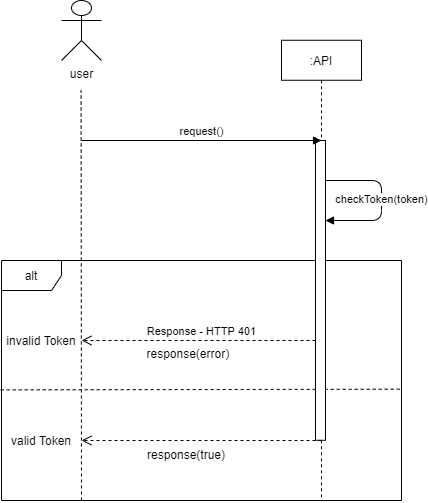

The diagram above was exported from draw.io. Its source (the exported page's mxGraphModel, read from the mxfile embedded in the PNG):
<mxGraphModel dx="1673" dy="-340" grid="1" gridSize="10" guides="1" tooltips="1" connect="1" arrows="1" fold="1" page="1" pageScale="1" pageWidth="827" pageHeight="1169" math="0" shadow="0">
  <root>
    <mxCell id="0" />
    <mxCell id="1" parent="0" />
    <mxCell id="rg5NsVPT8vutsXKOsdVQ-81" value="alt" style="shape=umlFrame;whiteSpace=wrap;html=1;" vertex="1" parent="1">
      <mxGeometry x="200" y="1500" width="400" height="240" as="geometry" />
    </mxCell>
    <mxCell id="rg5NsVPT8vutsXKOsdVQ-170" value="" style="endArrow=none;dashed=1;html=1;exitX=-0.002;exitY=0.585;exitDx=0;exitDy=0;exitPerimeter=0;entryX=1.003;entryY=0.582;entryDx=0;entryDy=0;entryPerimeter=0;" edge="1" parent="1">
      <mxGeometry width="50" height="50" relative="1" as="geometry">
        <mxPoint x="199.20000000000005" y="1629.4" as="sourcePoint" />
        <mxPoint x="601.2" y="1628.68" as="targetPoint" />
      </mxGeometry>
    </mxCell>
    <mxCell id="rg5NsVPT8vutsXKOsdVQ-165" value="" style="group" vertex="1" connectable="0" parent="1">
      <mxGeometry x="280" y="1680" width="240" height="30.830000000000155" as="geometry" />
    </mxCell>
    <mxCell id="rg5NsVPT8vutsXKOsdVQ-158" value="" style="html=1;verticalAlign=bottom;endArrow=open;dashed=1;endSize=8;" edge="1" parent="rg5NsVPT8vutsXKOsdVQ-165">
      <mxGeometry relative="1" as="geometry">
        <mxPoint x="240" as="sourcePoint" />
        <mxPoint as="targetPoint" />
        <Array as="points" />
      </mxGeometry>
    </mxCell>
    <mxCell id="rg5NsVPT8vutsXKOsdVQ-161" value="response(true)" style="text;strokeColor=none;fillColor=none;spacingLeft=4;spacingRight=4;overflow=hidden;rotatable=0;points=[[0,0.5],[1,0.5]];portConstraint=eastwest;fontSize=12;" vertex="1" parent="rg5NsVPT8vutsXKOsdVQ-165">
      <mxGeometry x="60" y="0.8300000000001546" width="110" height="30" as="geometry" />
    </mxCell>
    <mxCell id="rg5NsVPT8vutsXKOsdVQ-166" value="" style="group" vertex="1" connectable="0" parent="1">
      <mxGeometry x="280" y="1580" width="240" height="30" as="geometry" />
    </mxCell>
    <mxCell id="rg5NsVPT8vutsXKOsdVQ-129" value="Response - HTTP 401" style="html=1;verticalAlign=bottom;endArrow=open;dashed=1;endSize=8;" edge="1" parent="rg5NsVPT8vutsXKOsdVQ-166">
      <mxGeometry relative="1" as="geometry">
        <mxPoint x="240.00000000000003" as="sourcePoint" />
        <mxPoint as="targetPoint" />
        <Array as="points" />
      </mxGeometry>
    </mxCell>
    <mxCell id="rg5NsVPT8vutsXKOsdVQ-162" value="response(error)" style="text;strokeColor=none;fillColor=none;spacingLeft=4;spacingRight=4;overflow=hidden;rotatable=0;points=[[0,0.5],[1,0.5]];portConstraint=eastwest;fontSize=12;" vertex="1" parent="rg5NsVPT8vutsXKOsdVQ-166">
      <mxGeometry x="59.46902654867257" width="106.19469026548674" height="30" as="geometry" />
    </mxCell>
    <mxCell id="rg5NsVPT8vutsXKOsdVQ-109" value="user" style="shape=umlActor;verticalLabelPosition=bottom;verticalAlign=top;html=1;outlineConnect=0;" vertex="1" parent="1">
      <mxGeometry x="260" y="1240" width="40" height="60" as="geometry" />
    </mxCell>
    <mxCell id="rg5NsVPT8vutsXKOsdVQ-110" value="" style="endArrow=none;dashed=1;html=1;" edge="1" parent="1">
      <mxGeometry width="50" height="50" relative="1" as="geometry">
        <mxPoint x="280" y="1740" as="sourcePoint" />
        <mxPoint x="279.5799999999999" y="1329.7600000000002" as="targetPoint" />
      </mxGeometry>
    </mxCell>
    <mxCell id="rg5NsVPT8vutsXKOsdVQ-111" value=":API" style="shape=umlLifeline;perimeter=lifelinePerimeter;whiteSpace=wrap;html=1;container=1;collapsible=0;recursiveResize=0;outlineConnect=0;" vertex="1" parent="1">
      <mxGeometry x="480" y="1279.76" width="80" height="460.24" as="geometry" />
    </mxCell>
    <mxCell id="rg5NsVPT8vutsXKOsdVQ-112" value="" style="html=1;points=[];perimeter=orthogonalPerimeter;" vertex="1" parent="rg5NsVPT8vutsXKOsdVQ-111">
      <mxGeometry x="34" y="100.24" width="10" height="299.76" as="geometry" />
    </mxCell>
    <mxCell id="rg5NsVPT8vutsXKOsdVQ-163" value="checkToken(token)" style="html=1;verticalAlign=bottom;endArrow=block;" edge="1" parent="rg5NsVPT8vutsXKOsdVQ-111" source="rg5NsVPT8vutsXKOsdVQ-112" target="rg5NsVPT8vutsXKOsdVQ-112">
      <mxGeometry x="0.1062" width="80" relative="1" as="geometry">
        <mxPoint x="49" y="140.71000000000004" as="sourcePoint" />
        <mxPoint x="46" y="179.24" as="targetPoint" />
        <Array as="points">
          <mxPoint x="100" y="140.24" />
          <mxPoint x="100" y="180.24" />
        </Array>
        <mxPoint as="offset" />
      </mxGeometry>
    </mxCell>
    <mxCell id="rg5NsVPT8vutsXKOsdVQ-126" value="request()" style="html=1;verticalAlign=bottom;endArrow=block;" edge="1" parent="1">
      <mxGeometry width="80" relative="1" as="geometry">
        <mxPoint x="280" y="1380" as="sourcePoint" />
        <mxPoint x="520" y="1380" as="targetPoint" />
      </mxGeometry>
    </mxCell>
    <mxCell id="rg5NsVPT8vutsXKOsdVQ-152" value="invalid Token" style="text;html=1;strokeColor=none;fillColor=none;align=center;verticalAlign=middle;whiteSpace=wrap;rounded=0;" vertex="1" parent="1">
      <mxGeometry x="200" y="1560" width="80" height="40" as="geometry" />
    </mxCell>
    <mxCell id="rg5NsVPT8vutsXKOsdVQ-159" value="valid Token" style="text;html=1;strokeColor=none;fillColor=none;align=center;verticalAlign=middle;whiteSpace=wrap;rounded=0;" vertex="1" parent="1">
      <mxGeometry x="200" y="1659.88" width="80" height="40" as="geometry" />
    </mxCell>
  </root>
</mxGraphModel>